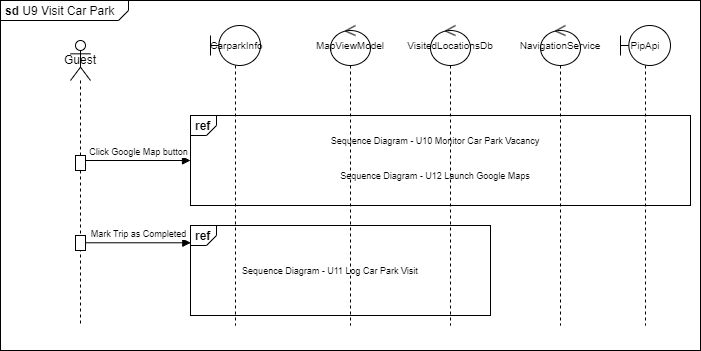

The diagram above was exported from draw.io. Its source (the exported page's mxGraphModel, read from the mxfile embedded in the PNG):
<mxGraphModel dx="1434" dy="782" grid="1" gridSize="10" guides="1" tooltips="1" connect="1" arrows="1" fold="1" page="1" pageScale="1" pageWidth="850" pageHeight="1100" math="0" shadow="0">
  <root>
    <mxCell id="0" />
    <mxCell id="1" parent="0" />
    <mxCell id="GKqyBo9AuMGzC2Ftg3pA-21" value="&lt;p style=&quot;margin:0px;margin-top:4px;margin-left:5px;text-align:left;&quot;&gt;&lt;b&gt;sd &lt;/b&gt;U9 Visit Car Park&lt;/p&gt;" style="html=1;shape=mxgraph.sysml.package;overflow=fill;labelX=128;align=left;spacingLeft=5;verticalAlign=top;spacingTop=-3;" parent="1" vertex="1">
      <mxGeometry x="100" y="55" width="700" height="350" as="geometry" />
    </mxCell>
    <mxCell id="GKqyBo9AuMGzC2Ftg3pA-2" value="&lt;font style=&quot;font-size: 10px;&quot;&gt;&amp;nbsp;CarparkInfo&lt;/font&gt;" style="shape=umlLifeline;perimeter=lifelinePerimeter;whiteSpace=wrap;html=1;container=1;dropTarget=0;collapsible=0;recursiveResize=0;outlineConnect=0;portConstraint=eastwest;newEdgeStyle={&quot;curved&quot;:0,&quot;rounded&quot;:0};participant=umlBoundary;" parent="1" vertex="1">
      <mxGeometry x="310" y="80" width="50" height="300" as="geometry" />
    </mxCell>
    <mxCell id="GKqyBo9AuMGzC2Ftg3pA-5" value="&lt;font style=&quot;font-size: 9px;&quot;&gt;Click Google Map button&lt;/font&gt;" style="html=1;verticalAlign=bottom;endArrow=block;curved=0;rounded=0;entryX=0;entryY=0.5;entryDx=0;entryDy=0;entryPerimeter=0;exitX=1;exitY=0;exitDx=0;exitDy=5;exitPerimeter=0;" parent="1" source="GKqyBo9AuMGzC2Ftg3pA-3" target="GKqyBo9AuMGzC2Ftg3pA-10" edge="1">
      <mxGeometry width="80" relative="1" as="geometry">
        <mxPoint x="180" y="200" as="sourcePoint" />
        <mxPoint x="260" y="200" as="targetPoint" />
      </mxGeometry>
    </mxCell>
    <mxCell id="GKqyBo9AuMGzC2Ftg3pA-8" value="&lt;font style=&quot;font-size: 10px;&quot;&gt;MapViewModel&lt;/font&gt;" style="shape=umlLifeline;perimeter=lifelinePerimeter;whiteSpace=wrap;html=1;container=1;dropTarget=0;collapsible=0;recursiveResize=0;outlineConnect=0;portConstraint=eastwest;newEdgeStyle={&quot;curved&quot;:0,&quot;rounded&quot;:0};participant=umlControl;" parent="1" vertex="1">
      <mxGeometry x="430" y="80" width="40" height="300" as="geometry" />
    </mxCell>
    <mxCell id="GKqyBo9AuMGzC2Ftg3pA-10" value="&lt;p style=&quot;margin:0px;margin-top:4px;margin-left:5px;text-align:left;&quot;&gt;&lt;b&gt;ref&lt;/b&gt;&lt;/p&gt;" style="html=1;shape=mxgraph.sysml.package;overflow=fill;labelX=26.86;align=left;spacingLeft=5;verticalAlign=top;spacingTop=-3;fillColor=#ffffff00;" parent="1" vertex="1">
      <mxGeometry x="290" y="170" width="500" height="90" as="geometry" />
    </mxCell>
    <mxCell id="GKqyBo9AuMGzC2Ftg3pA-11" value="&lt;font style=&quot;font-size: 9px;&quot;&gt;Sequence Diagram - U10 Monitor Car Park Vacancy&lt;/font&gt;" style="text;html=1;strokeColor=none;fillColor=none;align=center;verticalAlign=middle;whiteSpace=wrap;rounded=0;" parent="1" vertex="1">
      <mxGeometry x="310" y="180" width="450" height="30" as="geometry" />
    </mxCell>
    <mxCell id="GKqyBo9AuMGzC2Ftg3pA-12" value="&lt;font style=&quot;font-size: 9px;&quot;&gt;Sequence Diagram - U12 Launch Google Maps&lt;/font&gt;" style="text;html=1;strokeColor=none;fillColor=none;align=center;verticalAlign=middle;whiteSpace=wrap;rounded=0;" parent="1" vertex="1">
      <mxGeometry x="310" y="215" width="450" height="30" as="geometry" />
    </mxCell>
    <mxCell id="GKqyBo9AuMGzC2Ftg3pA-13" value="&lt;font style=&quot;font-size: 10px;&quot;&gt;NavigationService&lt;/font&gt;" style="shape=umlLifeline;perimeter=lifelinePerimeter;whiteSpace=wrap;html=1;container=1;dropTarget=0;collapsible=0;recursiveResize=0;outlineConnect=0;portConstraint=eastwest;newEdgeStyle={&quot;curved&quot;:0,&quot;rounded&quot;:0};participant=umlControl;" parent="1" vertex="1">
      <mxGeometry x="640" y="80" width="40" height="300" as="geometry" />
    </mxCell>
    <mxCell id="GKqyBo9AuMGzC2Ftg3pA-17" value="&lt;font style=&quot;font-size: 9px;&quot;&gt;Mark Trip as Completed&lt;/font&gt;" style="html=1;verticalAlign=bottom;endArrow=block;curved=0;rounded=0;entryX=0.001;entryY=0.192;entryDx=0;entryDy=0;entryPerimeter=0;" parent="1" source="aPrXl1m5nsFc5p-ovw89-2" target="GKqyBo9AuMGzC2Ftg3pA-19" edge="1">
      <mxGeometry width="80" relative="1" as="geometry">
        <mxPoint x="180" y="310" as="sourcePoint" />
        <mxPoint x="290" y="310" as="targetPoint" />
      </mxGeometry>
    </mxCell>
    <mxCell id="GKqyBo9AuMGzC2Ftg3pA-18" value="&lt;font style=&quot;font-size: 10px;&quot;&gt;VisitedLocationsDb&lt;/font&gt;" style="shape=umlLifeline;perimeter=lifelinePerimeter;whiteSpace=wrap;html=1;container=1;dropTarget=0;collapsible=0;recursiveResize=0;outlineConnect=0;portConstraint=eastwest;newEdgeStyle={&quot;curved&quot;:0,&quot;rounded&quot;:0};participant=umlControl;" parent="1" vertex="1">
      <mxGeometry x="530" y="80" width="40" height="300" as="geometry" />
    </mxCell>
    <mxCell id="GKqyBo9AuMGzC2Ftg3pA-19" value="&lt;p style=&quot;margin:0px;margin-top:4px;margin-left:5px;text-align:left;&quot;&gt;&lt;b&gt;ref&lt;/b&gt;&lt;/p&gt;" style="html=1;shape=mxgraph.sysml.package;overflow=fill;labelX=26.86;align=left;spacingLeft=5;verticalAlign=top;spacingTop=-3;fillColor=#ffffff00;" parent="1" vertex="1">
      <mxGeometry x="290" y="280" width="300" height="90" as="geometry" />
    </mxCell>
    <mxCell id="GKqyBo9AuMGzC2Ftg3pA-20" value="&lt;font style=&quot;font-size: 9px;&quot;&gt;Sequence Diagram - U11 Log Car Park Visit&lt;/font&gt;" style="text;html=1;strokeColor=none;fillColor=none;align=center;verticalAlign=middle;whiteSpace=wrap;rounded=0;" parent="1" vertex="1">
      <mxGeometry x="290" y="310" width="280" height="30" as="geometry" />
    </mxCell>
    <mxCell id="aPrXl1m5nsFc5p-ovw89-1" value="Guest" style="shape=umlLifeline;perimeter=lifelinePerimeter;whiteSpace=wrap;html=1;container=1;dropTarget=0;collapsible=0;recursiveResize=0;outlineConnect=0;portConstraint=eastwest;newEdgeStyle={&quot;curved&quot;:0,&quot;rounded&quot;:0};participant=umlActor;" parent="1" vertex="1">
      <mxGeometry x="170" y="95" width="20" height="285" as="geometry" />
    </mxCell>
    <mxCell id="GKqyBo9AuMGzC2Ftg3pA-3" value="" style="html=1;points=[[0,0,0,0,5],[0,1,0,0,-5],[1,0,0,0,5],[1,1,0,0,-5]];perimeter=orthogonalPerimeter;outlineConnect=0;targetShapes=umlLifeline;portConstraint=eastwest;newEdgeStyle={&quot;curved&quot;:0,&quot;rounded&quot;:0};" parent="aPrXl1m5nsFc5p-ovw89-1" vertex="1">
      <mxGeometry x="5" y="115" width="10" height="15" as="geometry" />
    </mxCell>
    <mxCell id="aPrXl1m5nsFc5p-ovw89-2" value="" style="html=1;points=[[0,0,0,0,5],[0,1,0,0,-5],[1,0,0,0,5],[1,1,0,0,-5]];perimeter=orthogonalPerimeter;outlineConnect=0;targetShapes=umlLifeline;portConstraint=eastwest;newEdgeStyle={&quot;curved&quot;:0,&quot;rounded&quot;:0};" parent="aPrXl1m5nsFc5p-ovw89-1" vertex="1">
      <mxGeometry x="5" y="195" width="10" height="15" as="geometry" />
    </mxCell>
    <mxCell id="Vw9sM2YTd7wzR_I1UBbo-1" value="&lt;font style=&quot;font-size: 10px;&quot;&gt;PipApi&lt;/font&gt;" style="shape=umlLifeline;perimeter=lifelinePerimeter;whiteSpace=wrap;html=1;container=1;dropTarget=0;collapsible=0;recursiveResize=0;outlineConnect=0;portConstraint=eastwest;newEdgeStyle={&quot;curved&quot;:0,&quot;rounded&quot;:0};participant=umlBoundary;" parent="1" vertex="1">
      <mxGeometry x="720" y="80" width="50" height="300" as="geometry" />
    </mxCell>
  </root>
</mxGraphModel>